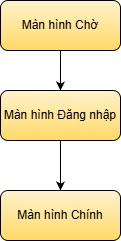

The diagram above was exported from draw.io. Its source (the exported page's mxGraphModel, read from the mxfile embedded in the PNG):
<mxGraphModel dx="909" dy="398" grid="1" gridSize="10" guides="1" tooltips="1" connect="1" arrows="1" fold="1" page="1" pageScale="1" pageWidth="827" pageHeight="1169" math="0" shadow="0">
  <root>
    <mxCell id="0" />
    <mxCell id="1" parent="0" />
    <mxCell id="ahOD61pzmFYYbO574Fe--1" edge="1" parent="1" source="ahOD61pzmFYYbO574Fe--2" style="edgeStyle=orthogonalEdgeStyle;rounded=0;orthogonalLoop=1;jettySize=auto;html=1;exitX=0.5;exitY=1;exitDx=0;exitDy=0;entryX=0.5;entryY=0;entryDx=0;entryDy=0;fillColor=#fff2cc;gradientColor=#ffd966;strokeColor=#000000;" target="ahOD61pzmFYYbO574Fe--3">
      <mxGeometry relative="1" as="geometry" />
    </mxCell>
    <mxCell id="ahOD61pzmFYYbO574Fe--2" parent="1" style="rounded=1;whiteSpace=wrap;html=1;fillColor=#fff2cc;strokeColor=#000000;gradientColor=#ffd966;" value="Màn hình Đăng nhập" vertex="1">
      <mxGeometry height="50" width="120" x="350" y="370" as="geometry" />
    </mxCell>
    <mxCell id="ahOD61pzmFYYbO574Fe--3" parent="1" style="rounded=1;whiteSpace=wrap;html=1;fillColor=#fff2cc;strokeColor=#000000;gradientColor=#ffd966;" value="Màn hình Chính" vertex="1">
      <mxGeometry height="50" width="120" x="350" y="470" as="geometry" />
    </mxCell>
    <mxCell id="ahOD61pzmFYYbO574Fe--4" edge="1" parent="1" source="ahOD61pzmFYYbO574Fe--5" style="edgeStyle=orthogonalEdgeStyle;rounded=0;orthogonalLoop=1;jettySize=auto;html=1;exitX=0.5;exitY=1;exitDx=0;exitDy=0;entryX=0.5;entryY=0;entryDx=0;entryDy=0;" target="ahOD61pzmFYYbO574Fe--2">
      <mxGeometry relative="1" as="geometry" />
    </mxCell>
    <mxCell id="ahOD61pzmFYYbO574Fe--5" parent="1" style="rounded=1;whiteSpace=wrap;html=1;fillColor=#fff2cc;strokeColor=#000000;gradientColor=#ffd966;" value="Màn hình Chờ" vertex="1">
      <mxGeometry height="50" width="120" x="350" y="280" as="geometry" />
    </mxCell>
  </root>
</mxGraphModel>